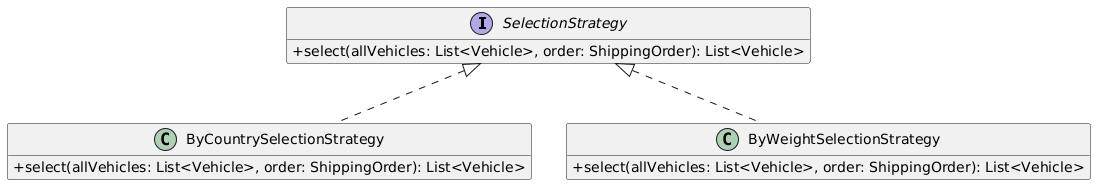

The diagram above was rendered by PlantUML. Its source (embedded in the PNG):
@startuml
skinparam classAttributeIconSize 0
hide empty members

interface SelectionStrategy {
    +select(allVehicles: List<Vehicle>, order: ShippingOrder): List<Vehicle>
}

class ByCountrySelectionStrategy {
    +select(allVehicles: List<Vehicle>, order: ShippingOrder): List<Vehicle>
}

class ByWeightSelectionStrategy {
    +select(allVehicles: List<Vehicle>, order: ShippingOrder): List<Vehicle>
}

SelectionStrategy <|.. ByCountrySelectionStrategy
SelectionStrategy <|.. ByWeightSelectionStrategy
@enduml